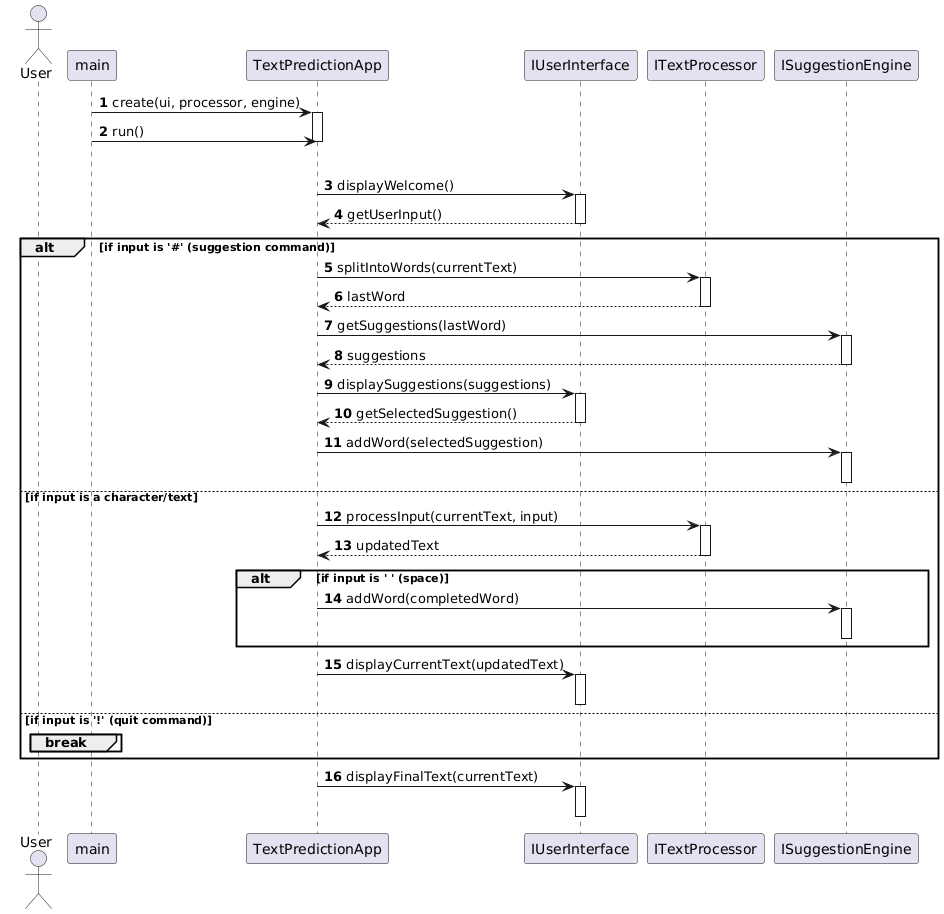

The diagram above was rendered by PlantUML. Its source (embedded in the PNG):
@startuml
autonumber
actor User
participant main
participant TextPredictionApp
participant IUserInterface
participant ITextProcessor
participant ISuggestionEngine

' Initialization
main -> TextPredictionApp: create(ui, processor, engine)
activate TextPredictionApp
main -> TextPredictionApp: run()
deactivate TextPredictionApp

' Main loop
loop until quit command '!'
  /'activate TextPredictionApp'/
  TextPredictionApp -> IUserInterface: displayWelcome()
  activate IUserInterface
  TextPredictionApp <-- IUserInterface: getUserInput()
  deactivate IUserInterface

  alt if input is '#' (suggestion command)
    TextPredictionApp -> ITextProcessor: splitIntoWords(currentText)
    activate ITextProcessor
    TextPredictionApp <-- ITextProcessor: lastWord
    deactivate ITextProcessor

    TextPredictionApp -> ISuggestionEngine: getSuggestions(lastWord)
    activate ISuggestionEngine
    TextPredictionApp <-- ISuggestionEngine: suggestions
    deactivate ISuggestionEngine

    TextPredictionApp -> IUserInterface: displaySuggestions(suggestions)
    activate IUserInterface
    TextPredictionApp <-- IUserInterface: getSelectedSuggestion()
    deactivate IUserInterface

    TextPredictionApp -> ISuggestionEngine: addWord(selectedSuggestion)
    activate ISuggestionEngine
    deactivate ISuggestionEngine

  else if input is a character/text
    TextPredictionApp -> ITextProcessor: processInput(currentText, input)
    activate ITextProcessor
    TextPredictionApp <-- ITextProcessor: updatedText
    deactivate ITextProcessor

    alt if input is ' ' (space)
      TextPredictionApp -> ISuggestionEngine: addWord(completedWord)
      activate ISuggestionEngine
      deactivate ISuggestionEngine
    end

    TextPredictionApp -> IUserInterface: displayCurrentText(updatedText)
    activate IUserInterface
    deactivate IUserInterface

  else if input is '!' (quit command)
    break
  end
end

TextPredictionApp -> IUserInterface: displayFinalText(currentText)
activate IUserInterface
deactivate IUserInterface
deactivate TextPredictionApp
@enduml